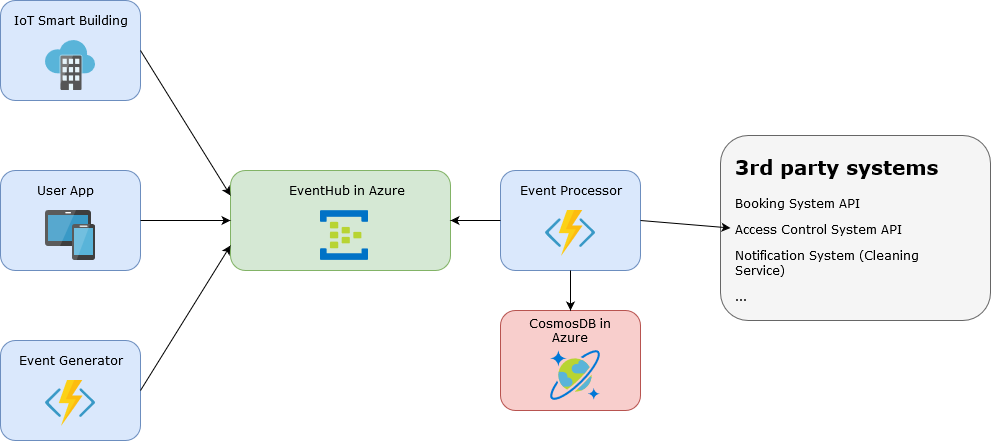

The diagram above was exported from draw.io. Its source (the exported page's mxGraphModel, read from the mxfile embedded in the PNG):
<mxGraphModel dx="2062" dy="769" grid="1" gridSize="10" guides="1" tooltips="1" connect="1" arrows="1" fold="1" page="1" pageScale="1" pageWidth="827" pageHeight="1169" math="0" shadow="0">
  <root>
    <mxCell id="0" />
    <mxCell id="1" parent="0" />
    <mxCell id="BrnqKQ84_geGN7zzJcZa-19" value="" style="rounded=1;whiteSpace=wrap;html=1;fillColor=#f8cecc;strokeColor=#b85450;" vertex="1" parent="1">
      <mxGeometry x="570" y="400" width="140" height="100" as="geometry" />
    </mxCell>
    <mxCell id="BrnqKQ84_geGN7zzJcZa-9" value="" style="rounded=1;whiteSpace=wrap;html=1;fillColor=#dae8fc;strokeColor=#6c8ebf;" vertex="1" parent="1">
      <mxGeometry x="70" y="430" width="140" height="100" as="geometry" />
    </mxCell>
    <mxCell id="BrnqKQ84_geGN7zzJcZa-1" value="" style="rounded=1;whiteSpace=wrap;html=1;fillColor=#dae8fc;strokeColor=#6c8ebf;" vertex="1" parent="1">
      <mxGeometry x="70" y="90" width="140" height="100" as="geometry" />
    </mxCell>
    <mxCell id="BrnqKQ84_geGN7zzJcZa-2" value="" style="rounded=1;whiteSpace=wrap;html=1;fillColor=#dae8fc;strokeColor=#6c8ebf;" vertex="1" parent="1">
      <mxGeometry x="70" y="260" width="140" height="100" as="geometry" />
    </mxCell>
    <mxCell id="BrnqKQ84_geGN7zzJcZa-3" value="" style="rounded=1;whiteSpace=wrap;html=1;fillColor=#d5e8d4;strokeColor=#82b366;" vertex="1" parent="1">
      <mxGeometry x="300" y="260" width="220" height="100" as="geometry" />
    </mxCell>
    <mxCell id="BrnqKQ84_geGN7zzJcZa-4" value="" style="aspect=fixed;html=1;points=[];align=center;image;fontSize=12;image=img/lib/mscae/Event_Hubs.svg;" vertex="1" parent="1">
      <mxGeometry x="390" y="300" width="48" height="50" as="geometry" />
    </mxCell>
    <mxCell id="BrnqKQ84_geGN7zzJcZa-5" value="" style="aspect=fixed;html=1;points=[];align=center;image;fontSize=12;image=img/lib/mscae/Functions.svg;" vertex="1" parent="1">
      <mxGeometry x="115" y="470" width="50" height="46" as="geometry" />
    </mxCell>
    <mxCell id="BrnqKQ84_geGN7zzJcZa-7" value="" style="aspect=fixed;html=1;points=[];align=center;image;fontSize=12;image=img/lib/mscae/CosmosDB.svg;" vertex="1" parent="1">
      <mxGeometry x="620" y="440" width="50" height="50" as="geometry" />
    </mxCell>
    <mxCell id="BrnqKQ84_geGN7zzJcZa-8" value="" style="aspect=fixed;html=1;points=[];align=center;image;fontSize=12;image=img/lib/mscae/Software_as_a_Service.svg;" vertex="1" parent="1">
      <mxGeometry x="115" y="130" width="50" height="50" as="geometry" />
    </mxCell>
    <mxCell id="BrnqKQ84_geGN7zzJcZa-10" value="CosmosDB in Azure" style="text;html=1;strokeColor=none;fillColor=none;align=center;verticalAlign=middle;whiteSpace=wrap;rounded=0;fontFamily=Verdana;" vertex="1" parent="1">
      <mxGeometry x="595" y="410" width="90" height="20" as="geometry" />
    </mxCell>
    <mxCell id="BrnqKQ84_geGN7zzJcZa-11" value="IoT Smart Building" style="text;html=1;strokeColor=none;fillColor=none;align=center;verticalAlign=middle;whiteSpace=wrap;rounded=0;fontFamily=Verdana;" vertex="1" parent="1">
      <mxGeometry x="78.75" y="100" width="122.5" height="20" as="geometry" />
    </mxCell>
    <mxCell id="BrnqKQ84_geGN7zzJcZa-13" value="User App" style="text;html=1;strokeColor=none;fillColor=none;align=center;verticalAlign=middle;whiteSpace=wrap;rounded=0;fontFamily=Verdana;" vertex="1" parent="1">
      <mxGeometry x="95" y="270" width="80" height="20" as="geometry" />
    </mxCell>
    <mxCell id="BrnqKQ84_geGN7zzJcZa-14" value="" style="aspect=fixed;html=1;points=[];align=center;image;fontSize=12;image=img/lib/mscae/Devices_Groups.svg;" vertex="1" parent="1">
      <mxGeometry x="115" y="300" width="50" height="50" as="geometry" />
    </mxCell>
    <mxCell id="BrnqKQ84_geGN7zzJcZa-16" value="Event Generator" style="text;html=1;strokeColor=none;fillColor=none;align=center;verticalAlign=middle;whiteSpace=wrap;rounded=0;fontFamily=Verdana;" vertex="1" parent="1">
      <mxGeometry x="82.5" y="440" width="115" height="20" as="geometry" />
    </mxCell>
    <mxCell id="BrnqKQ84_geGN7zzJcZa-18" value="EventHub in Azure" style="text;html=1;strokeColor=none;fillColor=none;align=center;verticalAlign=middle;whiteSpace=wrap;rounded=0;fontFamily=Verdana;" vertex="1" parent="1">
      <mxGeometry x="354" y="270" width="126" height="20" as="geometry" />
    </mxCell>
    <mxCell id="BrnqKQ84_geGN7zzJcZa-21" value="" style="rounded=1;whiteSpace=wrap;html=1;fillColor=#dae8fc;strokeColor=#6c8ebf;" vertex="1" parent="1">
      <mxGeometry x="570" y="260" width="140" height="100" as="geometry" />
    </mxCell>
    <mxCell id="BrnqKQ84_geGN7zzJcZa-22" value="Event Processor" style="text;html=1;strokeColor=none;fillColor=none;align=center;verticalAlign=middle;whiteSpace=wrap;rounded=0;fontFamily=Verdana;" vertex="1" parent="1">
      <mxGeometry x="587.5" y="270" width="105" height="20" as="geometry" />
    </mxCell>
    <mxCell id="BrnqKQ84_geGN7zzJcZa-23" value="" style="aspect=fixed;html=1;points=[];align=center;image;fontSize=12;image=img/lib/mscae/Functions.svg;" vertex="1" parent="1">
      <mxGeometry x="615" y="300" width="50" height="46" as="geometry" />
    </mxCell>
    <mxCell id="BrnqKQ84_geGN7zzJcZa-25" value="" style="rounded=1;whiteSpace=wrap;html=1;fillColor=#f5f5f5;strokeColor=#666666;fontColor=#333333;" vertex="1" parent="1">
      <mxGeometry x="790" y="225" width="270" height="185" as="geometry" />
    </mxCell>
    <mxCell id="BrnqKQ84_geGN7zzJcZa-27" value="&lt;h1&gt;&lt;font style=&quot;font-size: 20px&quot;&gt;3rd party systems&lt;/font&gt;&lt;br&gt;&lt;/h1&gt;&lt;p&gt;Booking System API&lt;/p&gt;&lt;p&gt;Access Control System API&lt;/p&gt;&lt;p&gt;Notification System (Cleaning Service)&lt;/p&gt;&lt;p&gt;...&lt;br&gt;&lt;/p&gt;&lt;p&gt;&lt;br&gt;&lt;/p&gt;&lt;p&gt;&lt;br&gt;&lt;/p&gt;" style="text;html=1;strokeColor=none;fillColor=none;spacing=5;spacingTop=-20;whiteSpace=wrap;overflow=hidden;rounded=0;fontFamily=Verdana;" vertex="1" parent="1">
      <mxGeometry x="800" y="235" width="220" height="165" as="geometry" />
    </mxCell>
    <mxCell id="BrnqKQ84_geGN7zzJcZa-28" value="" style="endArrow=classic;html=1;exitX=1;exitY=0.5;exitDx=0;exitDy=0;entryX=0;entryY=0.25;entryDx=0;entryDy=0;" edge="1" parent="1" source="BrnqKQ84_geGN7zzJcZa-1" target="BrnqKQ84_geGN7zzJcZa-3">
      <mxGeometry width="50" height="50" relative="1" as="geometry">
        <mxPoint x="390" y="420" as="sourcePoint" />
        <mxPoint x="440" y="370" as="targetPoint" />
      </mxGeometry>
    </mxCell>
    <mxCell id="BrnqKQ84_geGN7zzJcZa-29" value="" style="endArrow=classic;html=1;exitX=1;exitY=0.5;exitDx=0;exitDy=0;entryX=0;entryY=0.5;entryDx=0;entryDy=0;" edge="1" parent="1" source="BrnqKQ84_geGN7zzJcZa-2" target="BrnqKQ84_geGN7zzJcZa-3">
      <mxGeometry width="50" height="50" relative="1" as="geometry">
        <mxPoint x="360" y="490" as="sourcePoint" />
        <mxPoint x="410" y="440" as="targetPoint" />
      </mxGeometry>
    </mxCell>
    <mxCell id="BrnqKQ84_geGN7zzJcZa-30" value="" style="endArrow=classic;html=1;exitX=1;exitY=0.5;exitDx=0;exitDy=0;entryX=0;entryY=0.75;entryDx=0;entryDy=0;" edge="1" parent="1" source="BrnqKQ84_geGN7zzJcZa-9" target="BrnqKQ84_geGN7zzJcZa-3">
      <mxGeometry width="50" height="50" relative="1" as="geometry">
        <mxPoint x="390" y="420" as="sourcePoint" />
        <mxPoint x="440" y="370" as="targetPoint" />
      </mxGeometry>
    </mxCell>
    <mxCell id="BrnqKQ84_geGN7zzJcZa-31" value="" style="endArrow=classic;html=1;exitX=0;exitY=0.5;exitDx=0;exitDy=0;entryX=1;entryY=0.5;entryDx=0;entryDy=0;" edge="1" parent="1" source="BrnqKQ84_geGN7zzJcZa-21" target="BrnqKQ84_geGN7zzJcZa-3">
      <mxGeometry width="50" height="50" relative="1" as="geometry">
        <mxPoint x="390" y="420" as="sourcePoint" />
        <mxPoint x="440" y="370" as="targetPoint" />
      </mxGeometry>
    </mxCell>
    <mxCell id="BrnqKQ84_geGN7zzJcZa-32" value="" style="endArrow=classic;html=1;entryX=0.5;entryY=0;entryDx=0;entryDy=0;exitX=0.5;exitY=1;exitDx=0;exitDy=0;" edge="1" parent="1" source="BrnqKQ84_geGN7zzJcZa-21" target="BrnqKQ84_geGN7zzJcZa-19">
      <mxGeometry width="50" height="50" relative="1" as="geometry">
        <mxPoint x="390" y="420" as="sourcePoint" />
        <mxPoint x="440" y="370" as="targetPoint" />
      </mxGeometry>
    </mxCell>
    <mxCell id="BrnqKQ84_geGN7zzJcZa-33" value="" style="endArrow=classic;html=1;exitX=1;exitY=0.5;exitDx=0;exitDy=0;entryX=0;entryY=0.5;entryDx=0;entryDy=0;" edge="1" parent="1" source="BrnqKQ84_geGN7zzJcZa-21" target="BrnqKQ84_geGN7zzJcZa-27">
      <mxGeometry width="50" height="50" relative="1" as="geometry">
        <mxPoint x="390" y="420" as="sourcePoint" />
        <mxPoint x="440" y="370" as="targetPoint" />
      </mxGeometry>
    </mxCell>
  </root>
</mxGraphModel>